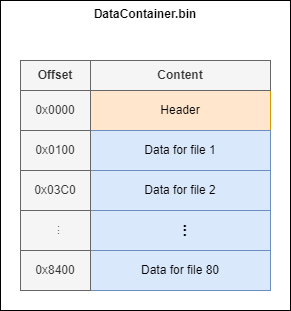

The diagram above was exported from draw.io. Its source (the exported page's mxGraphModel, read from the mxfile embedded in the PNG):
<mxGraphModel dx="1697" dy="873" grid="1" gridSize="10" guides="1" tooltips="1" connect="1" arrows="1" fold="1" page="1" pageScale="1" pageWidth="850" pageHeight="1100" math="0" shadow="0">
  <root>
    <mxCell id="0" />
    <mxCell id="1" parent="0" />
    <mxCell id="2" value="DataContainer.bin" style="rounded=0;whiteSpace=wrap;html=1;verticalAlign=top;fontStyle=1;" vertex="1" parent="1">
      <mxGeometry x="130" y="220" width="290" height="310" as="geometry" />
    </mxCell>
    <mxCell id="3" value="Header" style="rounded=0;whiteSpace=wrap;html=1;fillColor=#ffe6cc;strokeColor=#d79b00;" vertex="1" parent="1">
      <mxGeometry x="220" y="310" width="180" height="40" as="geometry" />
    </mxCell>
    <mxCell id="4" value="Data for file 1" style="rounded=0;whiteSpace=wrap;html=1;fillColor=#dae8fc;strokeColor=#6c8ebf;" vertex="1" parent="1">
      <mxGeometry x="220" y="350" width="180" height="40" as="geometry" />
    </mxCell>
    <mxCell id="5" value="..." style="rounded=0;whiteSpace=wrap;html=1;horizontal=0;fontSize=16;fontStyle=1;fillColor=#dae8fc;strokeColor=#6c8ebf;" vertex="1" parent="1">
      <mxGeometry x="220" y="430" width="180" height="40" as="geometry" />
    </mxCell>
    <mxCell id="6" value="Data for file 80" style="rounded=0;whiteSpace=wrap;html=1;fillColor=#dae8fc;strokeColor=#6c8ebf;" vertex="1" parent="1">
      <mxGeometry x="220" y="470" width="180" height="40" as="geometry" />
    </mxCell>
    <mxCell id="7" value="0x0000" style="rounded=0;whiteSpace=wrap;html=1;fontSize=12;fillColor=#f5f5f5;strokeColor=#666666;fontColor=#333333;" vertex="1" parent="1">
      <mxGeometry x="150" y="310" width="70" height="40" as="geometry" />
    </mxCell>
    <mxCell id="9" value="Data for file 2" style="rounded=0;whiteSpace=wrap;html=1;fillColor=#dae8fc;strokeColor=#6c8ebf;" vertex="1" parent="1">
      <mxGeometry x="220" y="390" width="180" height="40" as="geometry" />
    </mxCell>
    <mxCell id="10" value="0x0100" style="rounded=0;whiteSpace=wrap;html=1;fontSize=12;fillColor=#f5f5f5;fontColor=#333333;strokeColor=#666666;" vertex="1" parent="1">
      <mxGeometry x="150" y="350" width="70" height="40" as="geometry" />
    </mxCell>
    <mxCell id="11" value="0x03C0" style="rounded=0;whiteSpace=wrap;html=1;fontSize=12;fillColor=#f5f5f5;fontColor=#333333;strokeColor=#666666;" vertex="1" parent="1">
      <mxGeometry x="150" y="390" width="70" height="40" as="geometry" />
    </mxCell>
    <mxCell id="13" value="0x8400" style="rounded=0;whiteSpace=wrap;html=1;fontSize=12;fillColor=#f5f5f5;fontColor=#333333;strokeColor=#666666;" vertex="1" parent="1">
      <mxGeometry x="150" y="470" width="70" height="40" as="geometry" />
    </mxCell>
    <mxCell id="14" value="..." style="rounded=0;whiteSpace=wrap;html=1;fontSize=12;horizontal=0;fillColor=#f5f5f5;fontColor=#333333;strokeColor=#666666;" vertex="1" parent="1">
      <mxGeometry x="150" y="430" width="70" height="40" as="geometry" />
    </mxCell>
    <mxCell id="15" value="Offset" style="rounded=0;whiteSpace=wrap;html=1;fontSize=12;fontStyle=1;fillColor=#f5f5f5;fontColor=#333333;strokeColor=#666666;" vertex="1" parent="1">
      <mxGeometry x="150" y="280" width="70" height="30" as="geometry" />
    </mxCell>
    <mxCell id="16" value="Content" style="rounded=0;whiteSpace=wrap;html=1;fontSize=12;fontStyle=1;fillColor=#f5f5f5;fontColor=#333333;strokeColor=#666666;" vertex="1" parent="1">
      <mxGeometry x="220" y="280" width="180" height="30" as="geometry" />
    </mxCell>
  </root>
</mxGraphModel>